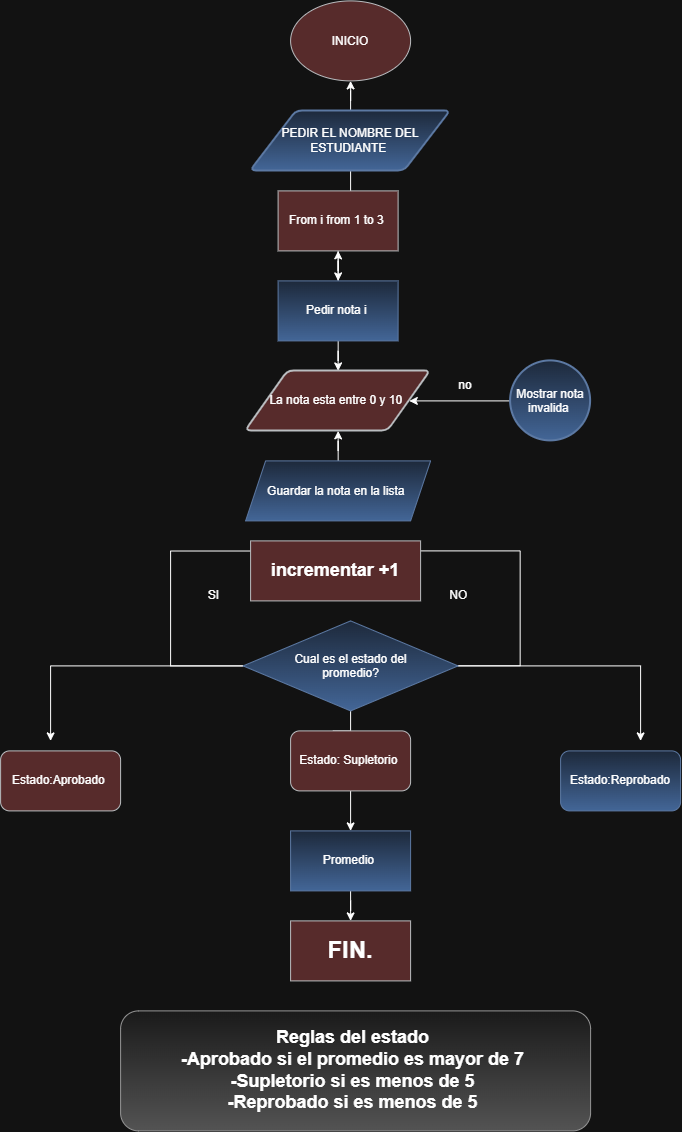

The diagram above was exported from draw.io. Its source (the exported page's mxGraphModel, read from the mxfile embedded in the PNG):
<mxGraphModel dx="1971" dy="3034" grid="1" gridSize="10" guides="1" tooltips="1" connect="1" arrows="1" fold="1" page="1" pageScale="1" pageWidth="827" pageHeight="1169" math="0" shadow="0">
  <root>
    <mxCell id="0" />
    <mxCell id="1" parent="0" />
    <mxCell id="POdPXhX8_rH0ZGwr9FxD-3" parent="1" style="ellipse;whiteSpace=wrap;html=1;shapeInside=1;fillColor=#ffcccc;strokeColor=#36393d;" value="INICIO" vertex="1">
      <mxGeometry height="80" width="120" x="-510" y="-2310" as="geometry" />
    </mxCell>
    <mxCell id="POdPXhX8_rH0ZGwr9FxD-30" edge="1" parent="1" source="POdPXhX8_rH0ZGwr9FxD-5" style="edgeStyle=orthogonalEdgeStyle;rounded=0;orthogonalLoop=1;jettySize=auto;html=1;" target="POdPXhX8_rH0ZGwr9FxD-3" value="">
      <mxGeometry relative="1" as="geometry" />
    </mxCell>
    <mxCell id="POdPXhX8_rH0ZGwr9FxD-31" edge="1" parent="1" source="POdPXhX8_rH0ZGwr9FxD-5" style="edgeStyle=orthogonalEdgeStyle;rounded=0;orthogonalLoop=1;jettySize=auto;html=1;" target="POdPXhX8_rH0ZGwr9FxD-18" value="">
      <mxGeometry relative="1" as="geometry" />
    </mxCell>
    <mxCell id="POdPXhX8_rH0ZGwr9FxD-5" parent="1" style="shape=parallelogram;html=1;strokeWidth=2;perimeter=parallelogramPerimeter;whiteSpace=wrap;rounded=1;arcSize=12;size=0.23;fillColor=#dae8fc;gradientColor=#7ea6e0;strokeColor=#6c8ebf;" value="PEDIR EL NOMBRE DEL ESTUDIANTE&amp;nbsp;" vertex="1">
      <mxGeometry height="60" width="200" x="-550" y="-2200" as="geometry" />
    </mxCell>
    <mxCell id="POdPXhX8_rH0ZGwr9FxD-17" parent="1" style="rounded=0;whiteSpace=wrap;html=1;fillColor=#ffcccc;strokeColor=#36393d;" value="From i from 1 to 3&amp;nbsp;" vertex="1">
      <mxGeometry height="60" width="120" x="-522.5" y="-2120" as="geometry" />
    </mxCell>
    <mxCell id="POdPXhX8_rH0ZGwr9FxD-29" edge="1" parent="1" source="POdPXhX8_rH0ZGwr9FxD-18" style="edgeStyle=orthogonalEdgeStyle;rounded=0;orthogonalLoop=1;jettySize=auto;html=1;" target="POdPXhX8_rH0ZGwr9FxD-17" value="">
      <mxGeometry relative="1" as="geometry" />
    </mxCell>
    <mxCell id="POdPXhX8_rH0ZGwr9FxD-34" edge="1" parent="1" source="POdPXhX8_rH0ZGwr9FxD-18" style="edgeStyle=orthogonalEdgeStyle;rounded=0;orthogonalLoop=1;jettySize=auto;html=1;" target="POdPXhX8_rH0ZGwr9FxD-27" value="">
      <mxGeometry relative="1" as="geometry" />
    </mxCell>
    <mxCell id="POdPXhX8_rH0ZGwr9FxD-18" parent="1" style="rounded=0;whiteSpace=wrap;html=1;fillColor=#dae8fc;gradientColor=#7ea6e0;strokeColor=#6c8ebf;" value="Pedir nota i&amp;nbsp;" vertex="1">
      <mxGeometry height="60" width="120" x="-522.5" y="-2030" as="geometry" />
    </mxCell>
    <mxCell id="POdPXhX8_rH0ZGwr9FxD-39" edge="1" parent="1" source="POdPXhX8_rH0ZGwr9FxD-32" style="edgeStyle=orthogonalEdgeStyle;rounded=0;orthogonalLoop=1;jettySize=auto;html=1;" target="POdPXhX8_rH0ZGwr9FxD-27">
      <mxGeometry relative="1" as="geometry" />
    </mxCell>
    <mxCell id="POdPXhX8_rH0ZGwr9FxD-32" parent="1" style="ellipse;whiteSpace=wrap;html=1;shapeInside=1;strokeWidth=2;rounded=1;arcSize=12;fillColor=#dae8fc;gradientColor=#7ea6e0;strokeColor=#6c8ebf;" value="Mostrar nota invalida&amp;nbsp;" vertex="1">
      <mxGeometry height="80" width="80" x="-290" y="-1950" as="geometry" />
    </mxCell>
    <mxCell id="POdPXhX8_rH0ZGwr9FxD-27" parent="1" style="shape=parallelogram;html=1;strokeWidth=2;perimeter=parallelogramPerimeter;whiteSpace=wrap;rounded=1;arcSize=12;size=0.23;fillColor=#ffcccc;strokeColor=#36393d;" value="La nota esta entre 0 y 10&amp;nbsp;" vertex="1">
      <mxGeometry height="60" width="185" x="-555" y="-1940" as="geometry" />
    </mxCell>
    <mxCell id="POdPXhX8_rH0ZGwr9FxD-45" edge="1" parent="1" source="POdPXhX8_rH0ZGwr9FxD-40" style="edgeStyle=orthogonalEdgeStyle;rounded=0;orthogonalLoop=1;jettySize=auto;html=1;" target="POdPXhX8_rH0ZGwr9FxD-27" value="">
      <mxGeometry relative="1" as="geometry" />
    </mxCell>
    <mxCell id="POdPXhX8_rH0ZGwr9FxD-40" parent="1" style="shape=parallelogram;perimeter=parallelogramPerimeter;whiteSpace=wrap;html=1;shapeInside=1;fixedSize=1;fillColor=#dae8fc;gradientColor=#7ea6e0;strokeColor=#6c8ebf;" value="Guardar la nota en la lista&amp;nbsp;" vertex="1">
      <mxGeometry height="60" width="185" x="-555" y="-1850" as="geometry" />
    </mxCell>
    <mxCell id="POdPXhX8_rH0ZGwr9FxD-44" parent="1" style="text;html=1;whiteSpace=wrap;strokeColor=none;fillColor=none;align=center;verticalAlign=middle;rounded=0;" value="no" vertex="1">
      <mxGeometry height="30" width="60" x="-365" y="-1940" as="geometry" />
    </mxCell>
    <mxCell id="POdPXhX8_rH0ZGwr9FxD-50" edge="1" parent="1" source="POdPXhX8_rH0ZGwr9FxD-46" style="edgeStyle=orthogonalEdgeStyle;rounded=0;orthogonalLoop=1;jettySize=auto;html=1;endArrow=blockThin;endFill=1;entryX=0;entryY=0.75;entryDx=0;entryDy=0;" target="POdPXhX8_rH0ZGwr9FxD-49">
      <mxGeometry relative="1" as="geometry">
        <Array as="points">
          <mxPoint x="-630" y="-1645" />
          <mxPoint x="-630" y="-1759.92" />
          <mxPoint x="-532.92" y="-1759.92" />
        </Array>
        <mxPoint x="-610" y="-1750" as="targetPoint" />
      </mxGeometry>
    </mxCell>
    <mxCell id="POdPXhX8_rH0ZGwr9FxD-62" edge="1" parent="1" style="edgeStyle=orthogonalEdgeStyle;rounded=0;orthogonalLoop=1;jettySize=auto;html=1;entryX=1;entryY=0.5;entryDx=0;entryDy=0;">
      <mxGeometry relative="1" as="geometry">
        <Array as="points">
          <mxPoint x="-280.5" y="-1645.08" />
          <mxPoint x="-280.5" y="-1760" />
          <mxPoint x="-412.96" y="-1760" />
        </Array>
        <mxPoint x="-375.5000000000002" y="-1645.08" as="sourcePoint" />
        <mxPoint x="-412.9999999999998" y="-1740.08" as="targetPoint" />
      </mxGeometry>
    </mxCell>
    <mxCell id="POdPXhX8_rH0ZGwr9FxD-66" edge="1" parent="1" source="POdPXhX8_rH0ZGwr9FxD-46" style="edgeStyle=orthogonalEdgeStyle;rounded=0;orthogonalLoop=1;jettySize=auto;html=1;">
      <mxGeometry relative="1" as="geometry">
        <mxPoint x="-750.0000000000002" y="-1570" as="targetPoint" />
      </mxGeometry>
    </mxCell>
    <mxCell id="POdPXhX8_rH0ZGwr9FxD-67" edge="1" parent="1" source="POdPXhX8_rH0ZGwr9FxD-46" style="edgeStyle=orthogonalEdgeStyle;rounded=0;orthogonalLoop=1;jettySize=auto;html=1;">
      <mxGeometry relative="1" as="geometry">
        <mxPoint x="-160" y="-1570" as="targetPoint" />
      </mxGeometry>
    </mxCell>
    <mxCell id="POdPXhX8_rH0ZGwr9FxD-72" edge="1" parent="1" source="POdPXhX8_rH0ZGwr9FxD-46" style="edgeStyle=orthogonalEdgeStyle;rounded=0;orthogonalLoop=1;jettySize=auto;html=1;entryX=0.5;entryY=0;entryDx=0;entryDy=0;" target="POdPXhX8_rH0ZGwr9FxD-69" value="">
      <mxGeometry relative="1" as="geometry">
        <Array as="points">
          <mxPoint x="-450" y="-1580" />
          <mxPoint x="-467.71" y="-1580" />
          <mxPoint x="-467.71" y="-1560" />
        </Array>
      </mxGeometry>
    </mxCell>
    <mxCell id="POdPXhX8_rH0ZGwr9FxD-46" parent="1" style="rhombus;whiteSpace=wrap;html=1;shapeInside=1;fillColor=#dae8fc;gradientColor=#7ea6e0;strokeColor=#6c8ebf;" value="Cual es el estado del promedio?" vertex="1">
      <mxGeometry height="90" width="215" x="-557.5" y="-1690" as="geometry" />
    </mxCell>
    <mxCell id="POdPXhX8_rH0ZGwr9FxD-49" parent="1" style="rounded=0;whiteSpace=wrap;html=1;fillColor=#ffcccc;strokeColor=#36393d;" value="&lt;h2&gt;incrementar +1&lt;/h2&gt;" vertex="1">
      <mxGeometry height="60" width="170" x="-550" y="-1770" as="geometry" />
    </mxCell>
    <mxCell id="POdPXhX8_rH0ZGwr9FxD-64" parent="1" style="text;html=1;whiteSpace=wrap;strokeColor=none;fillColor=none;align=center;verticalAlign=middle;rounded=0;" value="SI&amp;nbsp;" vertex="1">
      <mxGeometry height="30" width="60" x="-615" y="-1730" as="geometry" />
    </mxCell>
    <mxCell id="POdPXhX8_rH0ZGwr9FxD-65" parent="1" style="text;html=1;whiteSpace=wrap;strokeColor=none;fillColor=none;align=center;verticalAlign=middle;rounded=0;" value="NO&amp;nbsp;" vertex="1">
      <mxGeometry height="30" width="50" x="-365" y="-1730" as="geometry" />
    </mxCell>
    <mxCell id="POdPXhX8_rH0ZGwr9FxD-68" parent="1" style="rounded=1;whiteSpace=wrap;html=1;fillColor=#ffcccc;strokeColor=#36393d;" value="Estado:Aprobado&amp;nbsp;" vertex="1">
      <mxGeometry height="60" width="120" x="-800" y="-1560" as="geometry" />
    </mxCell>
    <mxCell id="POdPXhX8_rH0ZGwr9FxD-75" edge="1" parent="1" source="POdPXhX8_rH0ZGwr9FxD-69" style="edgeStyle=orthogonalEdgeStyle;rounded=0;orthogonalLoop=1;jettySize=auto;html=1;" target="POdPXhX8_rH0ZGwr9FxD-74" value="">
      <mxGeometry relative="1" as="geometry" />
    </mxCell>
    <mxCell id="POdPXhX8_rH0ZGwr9FxD-69" parent="1" style="rounded=1;whiteSpace=wrap;html=1;fillColor=#ffcccc;strokeColor=#36393d;" value="Estado: Supletorio&amp;nbsp;" vertex="1">
      <mxGeometry height="60" width="120" x="-510" y="-1580" as="geometry" />
    </mxCell>
    <mxCell id="POdPXhX8_rH0ZGwr9FxD-70" parent="1" style="rounded=1;whiteSpace=wrap;html=1;fillColor=#dae8fc;gradientColor=#7ea6e0;strokeColor=#6c8ebf;" value="Estado:Reprobado" vertex="1">
      <mxGeometry height="60" width="120" x="-240" y="-1560" as="geometry" />
    </mxCell>
    <mxCell id="POdPXhX8_rH0ZGwr9FxD-77" edge="1" parent="1" source="POdPXhX8_rH0ZGwr9FxD-74" style="edgeStyle=orthogonalEdgeStyle;rounded=0;orthogonalLoop=1;jettySize=auto;html=1;" target="POdPXhX8_rH0ZGwr9FxD-76" value="">
      <mxGeometry relative="1" as="geometry" />
    </mxCell>
    <mxCell id="POdPXhX8_rH0ZGwr9FxD-74" parent="1" style="rounded=0;whiteSpace=wrap;html=1;fillColor=#dae8fc;gradientColor=#7ea6e0;strokeColor=#6c8ebf;" value="Promedio&amp;nbsp;" vertex="1">
      <mxGeometry height="60" width="120" x="-510" y="-1480" as="geometry" />
    </mxCell>
    <mxCell id="POdPXhX8_rH0ZGwr9FxD-76" parent="1" style="whiteSpace=wrap;html=1;rounded=0;fillColor=#ffcccc;strokeColor=#36393d;" value="&lt;h1&gt;FIN.&lt;/h1&gt;" vertex="1">
      <mxGeometry height="60" width="120" x="-510" y="-1390" as="geometry" />
    </mxCell>
    <mxCell id="POdPXhX8_rH0ZGwr9FxD-79" parent="1" style="rounded=1;whiteSpace=wrap;html=1;fillColor=#f5f5f5;gradientColor=#b3b3b3;strokeColor=#666666;" value="&lt;h2&gt;Reglas del estado&amp;nbsp;&lt;br&gt;-Aprobado si el promedio es mayor de 7&amp;nbsp;&lt;br&gt;-Supletorio si es menos de 5&amp;nbsp;&lt;br&gt;-Reprobado si es menos de 5&amp;nbsp;&lt;/h2&gt;" vertex="1">
      <mxGeometry height="120" width="470" x="-680" y="-1300" as="geometry" />
    </mxCell>
  </root>
</mxGraphModel>